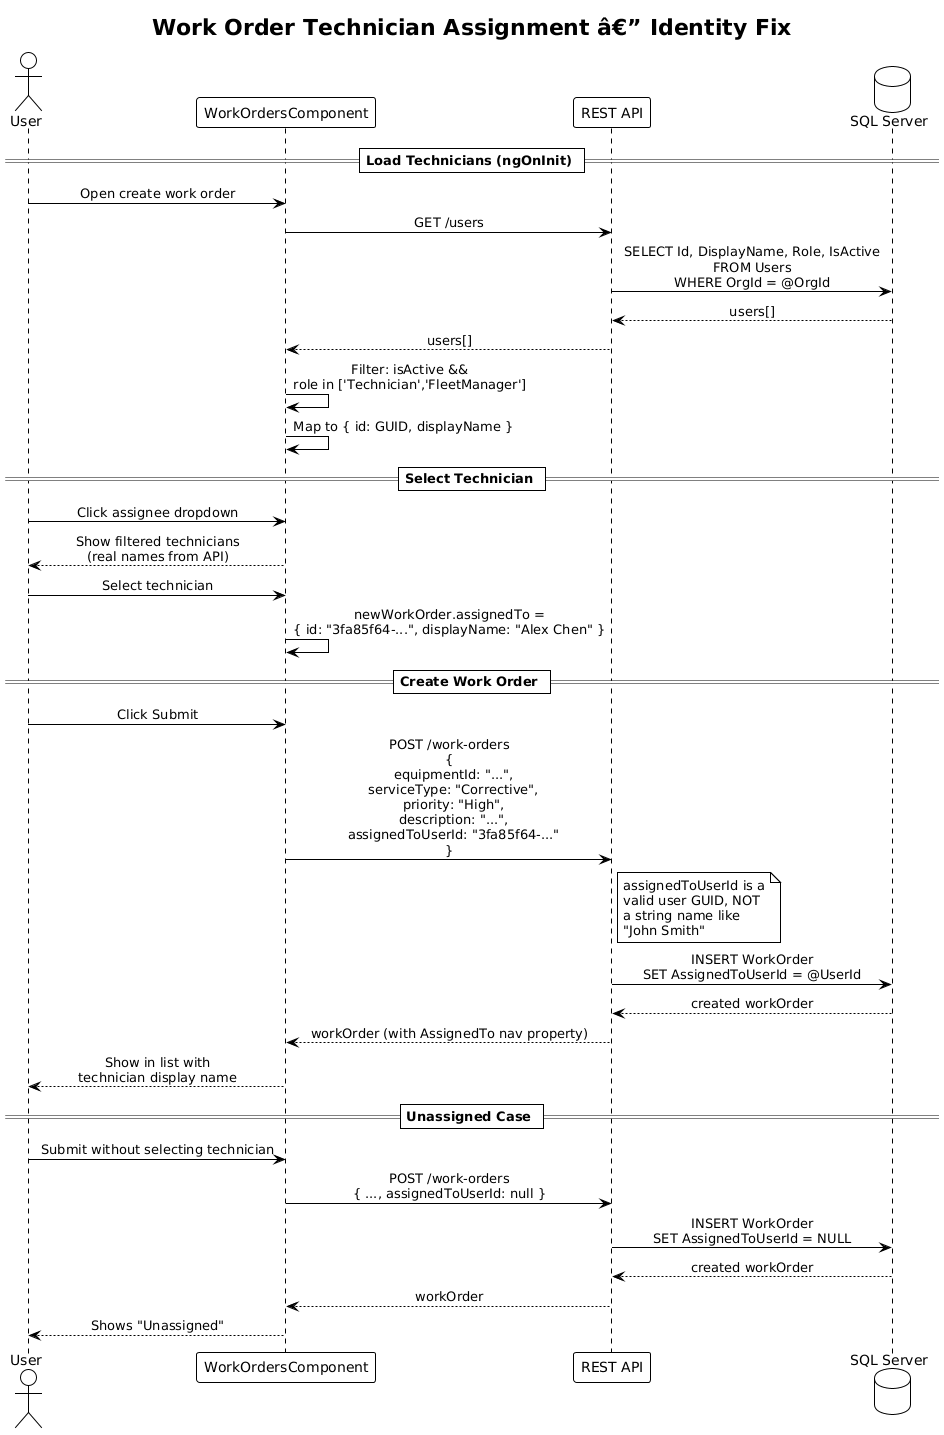

The diagram above was rendered by PlantUML. Its source (embedded in the PNG):
@startuml
!theme plain
skinparam sequenceMessageAlign center

title Work Order Technician Assignment â€” Identity Fix

actor User
participant "WorkOrdersComponent" as WO
participant "REST API" as API
database "SQL Server" as DB

== Load Technicians (ngOnInit) ==
User -> WO: Open create work order
WO -> API: GET /users
API -> DB: SELECT Id, DisplayName, Role, IsActive\nFROM Users\nWHERE OrgId = @OrgId
DB --> API: users[]
API --> WO: users[]
WO -> WO: Filter: isActive &&\nrole in ['Technician','FleetManager']
WO -> WO: Map to { id: GUID, displayName }

== Select Technician ==
User -> WO: Click assignee dropdown
WO --> User: Show filtered technicians\n(real names from API)
User -> WO: Select technician
WO -> WO: newWorkOrder.assignedTo =\n{ id: "3fa85f64-...", displayName: "Alex Chen" }

== Create Work Order ==
User -> WO: Click Submit
WO -> API: POST /work-orders\n{\n  equipmentId: "...",\n  serviceType: "Corrective",\n  priority: "High",\n  description: "...",\n  assignedToUserId: "3fa85f64-..."\n}
note right of API: assignedToUserId is a\nvalid user GUID, NOT\na string name like\n"John Smith"
API -> DB: INSERT WorkOrder\nSET AssignedToUserId = @UserId
DB --> API: created workOrder
API --> WO: workOrder (with AssignedTo nav property)
WO --> User: Show in list with\ntechnician display name

== Unassigned Case ==
User -> WO: Submit without selecting technician
WO -> API: POST /work-orders\n{ ..., assignedToUserId: null }
API -> DB: INSERT WorkOrder\nSET AssignedToUserId = NULL
DB --> API: created workOrder
API --> WO: workOrder
WO --> User: Shows "Unassigned"
@enduml